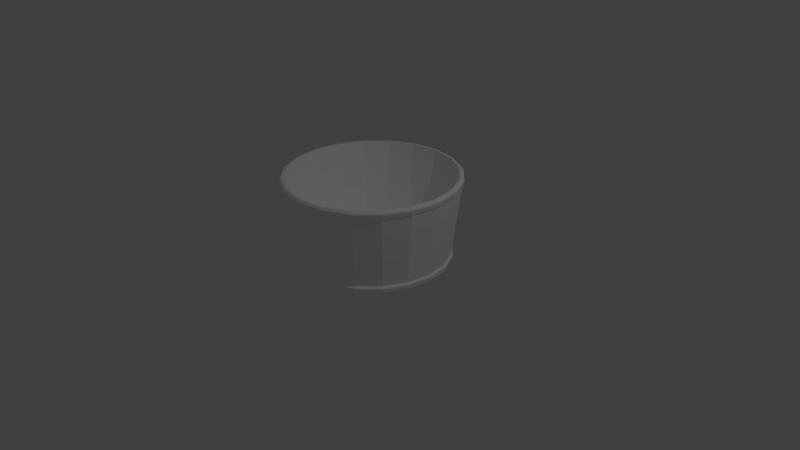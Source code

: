 # Source: Cup05.blend  (saved by Blender 2.69.0; exported with 4.5.12 LTS)
import bpy
from mathutils import Matrix  # noqa: F401  (used for matrix-valued properties, if any)

bpy.ops.wm.read_factory_settings(use_empty=True)
scene = bpy.context.scene
scene.name = 'Scene'

# ---- collections
col_collection_1 = bpy.data.collections.new('Collection 1'); scene.collection.children.link(col_collection_1)

# ---- materials (node trees are filled in below, after node groups)
mat_lastcup = bpy.data.materials.new('LAstCup')
mat_lastcup.alpha_threshold = 0.0
mat_lastcup.use_transparent_shadow = False
mat_lastcup.diffuse_color = (1.0, 1.0, 1.0, 1.0)
mat_lastcup.roughness = 0.5
mat_lastcup.specular_intensity = 0.2765
mat_lastcup.line_color = (0.0, 0.0, 0.0, 1.0)

# ---- material node trees

# ---- world
world_world = bpy.data.worlds.new('World'); scene.world = world_world
world_world.color = (0.05088, 0.05088, 0.05088)
world_world.use_sun_shadow = False
world_world.sun_shadow_jitter_overblur = 0.0
world_world.cycles.sampling_method = 'MANUAL'
world_world.cycles.sample_map_resolution = 256

# ---- cameras
cam_camera = bpy.data.cameras.new('Camera')
cam_camera.clip_end = 100.0
cam_camera.lens = 35.0
cam_camera.sensor_width = 32.0
cam_camera.sensor_height = 18.0
cam_camera.ortho_scale = 7.314
cam_camera.dof.focus_distance = 0.0
cam_camera.dof.aperture_fstop = 128.0

# ---- lights
light_lamp = bpy.data.lights.new('Lamp', 'POINT')
light_lamp.transmission_factor = 0.0
light_lamp.cutoff_distance = 30.0
light_lamp.energy = 100.0
light_lamp.shadow_buffer_clip_start = 1.001
light_lamp.shadow_soft_size = 0.1
light_lamp.shadow_maximum_resolution = 0.006
light_lamp.use_absolute_resolution = True
light_lamp.cycles.use_multiple_importance_sampling = False

# ---- meshes
me_circle = bpy.data.meshes.new('Circle')
me_circle.from_pydata([(0.0, 1.0, 0.0), (-0.309, 0.9511, 0.0), (-0.5878, 0.809, 0.0), (-0.809, 0.5878, 0.0), (-0.9511, 0.309, 0.0), (-1.0, -4.371e-08, 0.0), (-0.9511, -0.309, 0.0), (-0.809, -0.5878, 0.0), (-0.5878, -0.809, 0.0), (-0.309, -0.9511, 0.0), (3.258e-07, -1.0, 0.0), (0.309, -0.9511, 0.0), (0.5878, -0.809, 0.0), (0.809, -0.5878, 0.0), (0.9511, -0.309, 0.0), (1.0, 9.656e-07, 0.0), (0.9511, 0.309, 0.0), (0.809, 0.5878, 0.0), (0.5878, 0.809, 0.0), (0.309, 0.9511, 0.0), (0.0, 1.0, 0.02196), (-0.309, 0.9511, 0.02196), (-0.5878, 0.809, 0.02196), (-0.809, 0.5878, 0.02196), (-0.9511, 0.309, 0.02196), (-1.0, -4.371e-08, 0.02196), (-0.9511, -0.309, 0.02196), (-0.809, -0.5878, 0.02196), (-0.5878, -0.809, 0.02196), (-0.309, -0.9511, 0.02196), (3.258e-07, -1.0, 0.02196), (0.309, -0.9511, 0.02196), (0.5878, -0.809, 0.02196), (0.809, -0.5878, 0.02196), (0.9511, -0.309, 0.02196), (1.0, 9.656e-07, 0.02196), (0.9511, 0.309, 0.02196), (0.809, 0.5878, 0.02196), (0.5878, 0.809, 0.02196), (0.309, 0.9511, 0.02196), (1.053e-09, 1.018, 0.02196), (-0.3146, 0.9683, 0.02196), (-0.5984, 0.8237, 0.02196), (-0.8237, 0.5984, 0.02196), (-0.9683, 0.3146, 0.02196), (-1.018, -4.98e-08, 0.02196), (-0.9683, -0.3146, 0.02196), (-0.8237, -0.5984, 0.02196), (-0.5984, -0.8237, 0.02196), (-0.3146, -0.9683, 0.02196), (3.328e-07, -1.018, 0.02196), (0.3146, -0.9683, 0.02196), (0.5984, -0.8237, 0.02196), (0.8237, -0.5984, 0.02196), (0.9683, -0.3146, 0.02196), (1.018, 9.778e-07, 0.02196), (0.9683, 0.3146, 0.02196), (0.8237, 0.5984, 0.02196), (0.5984, 0.8237, 0.02196), (0.3146, 0.9683, 0.02196), (1.284e-09, 1.023, 0.05709), (-0.3162, 0.973, 0.05709), (-0.6014, 0.8277, 0.05709), (-0.8277, 0.6014, 0.05709), (-0.973, 0.3162, 0.05709), (-1.023, -5.145e-08, 0.05709), (-0.973, -0.3162, 0.05709), (-0.8277, -0.6014, 0.05709), (-0.6014, -0.8277, 0.05709), (-0.3162, -0.973, 0.05709), (3.347e-07, -1.023, 0.05709), (0.3162, -0.973, 0.05709), (0.6014, -0.8277, 0.05709), (0.8277, -0.6014, 0.05709), (0.973, -0.3162, 0.05709), (1.023, 9.812e-07, 0.05709), (0.973, 0.3162, 0.05709), (0.8277, 0.6014, 0.05709), (0.6014, 0.8277, 0.05709), (0.3162, 0.973, 0.05709), (1.284e-09, 1.023, 0.07743), (-0.3162, 0.973, 0.07743), (-0.6014, 0.8277, 0.07743), (-0.8277, 0.6014, 0.07743), (-0.973, 0.3162, 0.07743), (-1.023, -5.145e-08, 0.07743), (-0.973, -0.3162, 0.07743), (-0.8277, -0.6014, 0.07743), (-0.6014, -0.8277, 0.07743), (-0.3162, -0.973, 0.07743), (3.347e-07, -1.023, 0.07743), (0.3162, -0.973, 0.07743), (0.6014, -0.8277, 0.07743), (0.8277, -0.6014, 0.07743), (0.973, -0.3162, 0.07743), (1.023, 9.812e-07, 0.07743), (0.973, 0.3162, 0.07743), (0.8277, 0.6014, 0.07743), (0.6014, 0.8277, 0.07743), (0.3162, 0.973, 0.07743), (1.284e-09, 1.023, 0.07743), (-0.3162, 0.973, 0.07743), (-0.6014, 0.8277, 0.07743), (-0.8277, 0.6014, 0.07743), (-0.973, 0.3162, 0.07743), (-1.023, -5.145e-08, 0.07743), (-0.973, -0.3162, 0.07743), (-0.8277, -0.6014, 0.07743), (-0.6014, -0.8277, 0.07743), (-0.3162, -0.973, 0.07743), (3.347e-07, -1.023, 0.07743), (0.3162, -0.973, 0.07743), (0.6014, -0.8277, 0.07743), (0.8277, -0.6014, 0.07743), (0.973, -0.3162, 0.07743), (1.023, 9.812e-07, 0.07743), (0.973, 0.3162, 0.07743), (0.8277, 0.6014, 0.07743), (0.6014, 0.8277, 0.07743), (0.3162, 0.973, 0.07743), (5.884e-11, 1.001, 0.09522), (-0.3077, 0.9522, 0.09522), (-0.5853, 0.8107, 0.09522), (-0.8057, 0.5904, 0.09522), (-0.9471, 0.3128, 0.09522), (-0.9958, 0.005083, 0.09522), (-0.9471, -0.3026, 0.09522), (-0.8057, -0.5803, 0.09522), (-0.5853, -0.8006, 0.09522), (-0.3077, -0.942, 0.09522), (3.245e-07, -0.9908, 0.09522), (0.3077, -0.942, 0.09522), (0.5853, -0.8006, 0.09522), (0.8057, -0.5803, 0.09522), (0.9471, -0.3026, 0.09522), (0.9958, 0.005084, 0.09522), (0.9471, 0.3128, 0.09522), (0.8057, 0.5904, 0.09522), (0.5853, 0.8107, 0.09522), (0.3077, 0.9522, 0.09522), (7.278e-09, 1.128, 1.025), (-0.3469, 1.073, 1.025), (-0.6599, 0.9133, 1.025), (-0.9083, 0.665, 1.025), (-1.068, 0.352, 1.025), (-1.123, 0.005083, 1.025), (-1.068, -0.3418, 1.025), (-0.9083, -0.6548, 1.025), (-0.6599, -0.9032, 1.025), (-0.3469, -1.063, 1.025), (3.731e-07, -1.118, 1.025), (0.3469, -1.063, 1.025), (0.6599, -0.9032, 1.025), (0.9083, -0.6548, 1.025), (1.068, -0.3418, 1.025), (1.123, 0.005084, 1.025), (1.068, 0.352, 1.025), (0.9083, 0.665, 1.025), (0.6599, 0.9133, 1.025), (0.3469, 1.073, 1.025), (7.637e-09, 1.14, 1.041), (-0.3506, 1.084, 1.041), (-0.6668, 0.9229, 1.041), (-0.9178, 0.6719, 1.041), (-1.079, 0.3557, 1.041), (-1.134, 0.005083, 1.041), (-1.079, -0.3455, 1.041), (-0.9178, -0.6618, 1.041), (-0.6668, -0.9127, 1.041), (-0.3506, -1.074, 1.041), (3.773e-07, -1.129, 1.041), (0.3506, -1.074, 1.041), (0.6668, -0.9127, 1.041), (0.9178, -0.6618, 1.041), (1.079, -0.3455, 1.041), (1.134, 0.005084, 1.041), (1.079, 0.3557, 1.041), (0.9178, 0.6719, 1.041), (0.6668, 0.9229, 1.041), (0.3506, 1.084, 1.041), (8.068e-09, 1.149, 1.089), (-0.3542, 1.093, 1.089), (-0.6737, 0.9298, 1.089), (-0.9273, 0.6762, 1.089), (-1.09, 0.3567, 1.089), (-1.146, 0.002541, 1.089), (-1.09, -0.3516, 1.089), (-0.9273, -0.6712, 1.089), (-0.6737, -0.9247, 1.089), (-0.3542, -1.088, 1.089), (3.815e-07, -1.144, 1.089), (0.3542, -1.088, 1.089), (0.6737, -0.9247, 1.089), (0.9273, -0.6712, 1.089), (1.09, -0.3516, 1.089), (1.146, 0.002543, 1.089), (1.09, 0.3567, 1.089), (0.9273, 0.6762, 1.089), (0.6737, 0.9298, 1.089), (0.3542, 1.093, 1.089), (8.068e-09, 1.151, 1.109), (-0.3542, 1.095, 1.109), (-0.6737, 0.9323, 1.109), (-0.9273, 0.6788, 1.109), (-1.09, 0.3593, 1.109), (-1.146, 0.005083, 1.109), (-1.09, -0.3491, 1.109), (-0.9273, -0.6686, 1.109), (-0.6737, -0.9222, 1.109), (-0.3542, -1.085, 1.109), (3.815e-07, -1.141, 1.109), (0.3542, -1.085, 1.109), (0.6737, -0.9222, 1.109), (0.9273, -0.6686, 1.109), (1.09, -0.3491, 1.109), (1.146, 0.005084, 1.109), (1.09, 0.3593, 1.109), (0.9273, 0.6788, 1.109), (0.6737, 0.9323, 1.109), (0.3542, 1.095, 1.109), (6.96e-09, 1.128, 1.132), (-0.3469, 1.073, 1.132), (-0.6599, 0.9134, 1.132), (-0.9083, 0.665, 1.132), (-1.068, 0.352, 1.132), (-1.123, 0.005083, 1.132), (-1.068, -0.3419, 1.132), (-0.9083, -0.6549, 1.132), (-0.6599, -0.9032, 1.132), (-0.3469, -1.063, 1.132), (3.728e-07, -1.118, 1.132), (0.3469, -1.063, 1.132), (0.6599, -0.9032, 1.132), (0.9083, -0.6549, 1.132), (1.068, -0.3419, 1.132), (1.123, 0.005084, 1.132), (1.068, 0.352, 1.132), (0.9083, 0.665, 1.132), (0.6599, 0.9134, 1.132), (0.3469, 1.073, 1.132), (5.523e-09, 1.095, 1.132), (-0.3367, 1.041, 1.132), (-0.6405, 0.8866, 1.132), (-0.8815, 0.6455, 1.132), (-1.036, 0.3418, 1.132), (-1.09, 0.005083, 1.132), (-1.036, -0.3316, 1.132), (-0.8815, -0.6354, 1.132), (-0.6405, -0.8764, 1.132), (-0.3367, -1.031, 1.132), (3.606e-07, -1.085, 1.132), (0.3367, -1.031, 1.132), (0.6405, -0.8764, 1.132), (0.8815, -0.6354, 1.132), (1.036, -0.3316, 1.132), (1.09, 0.005084, 1.132), (1.036, 0.3418, 1.132), (0.8815, 0.6455, 1.132), (0.6405, 0.8866, 1.132), (0.3367, 1.041, 1.132), (4.326e-10, 0.9604, 0.1003), (-0.2952, 0.9136, 0.1003), (-0.5615, 0.7779, 0.1003), (-0.7728, 0.5666, 0.1003), (-0.9085, 0.3003, 0.1003), (-0.9553, 0.005083, 0.1003), (-0.9085, -0.2901, 0.1003), (-0.7728, -0.5564, 0.1003), (-0.5615, -0.7677, 0.1003), (-0.2952, -0.9034, 0.1003), (3.117e-07, -0.9502, 0.1003), (0.2952, -0.9034, 0.1003), (0.5615, -0.7677, 0.1003), (0.7728, -0.5564, 0.1003), (0.9085, -0.2901, 0.1003), (0.9553, 0.005084, 0.1003), (0.9085, 0.3003, 0.1003), (0.7728, 0.5666, 0.1003), (0.5615, 0.7779, 0.1003), (0.2952, 0.9136, 0.1003), (-6.706e-08, 0.005083, 0.1003), (-5.96e-08, 0.005083, 0.1003), (-5.96e-08, 0.005083, 0.1003), (-5.96e-08, 0.005083, 0.1003), (-5.96e-08, 0.005083, 0.1003), (-5.96e-08, 0.005083, 0.1003), (-5.96e-08, 0.005083, 0.1003), (-5.96e-08, 0.005083, 0.1003), (-5.96e-08, 0.005083, 0.1003), (-5.96e-08, 0.005083, 0.1003), (-6.706e-08, 0.005083, 0.1003), (-5.96e-08, 0.005083, 0.1003), (-5.96e-08, 0.005083, 0.1003), (-5.96e-08, 0.005083, 0.1003), (-5.96e-08, 0.005083, 0.1003), (-5.96e-08, 0.005083, 0.1003), (-5.96e-08, 0.005083, 0.1003), (-5.96e-08, 0.005083, 0.1003), (-5.96e-08, 0.005083, 0.1003), (-5.96e-08, 0.005083, 0.1003), (-5.811e-08, 2.98e-07, 0.0), (-5.96e-08, 2.98e-07, 0.0), (-5.96e-08, 2.98e-07, 0.0), (-5.96e-08, 2.98e-07, 0.0), (-5.96e-08, 2.98e-07, 0.0), (-5.96e-08, 2.921e-07, 0.0), (-5.96e-08, 2.98e-07, 0.0), (-5.96e-08, 2.98e-07, 0.0), (-5.96e-08, 2.98e-07, 0.0), (-5.96e-08, 2.98e-07, 0.0), (-5.811e-08, 2.384e-07, 0.0), (-5.96e-08, 2.98e-07, 0.0), (-5.96e-08, 2.98e-07, 0.0), (-5.96e-08, 2.98e-07, 0.0), (-5.96e-08, 2.98e-07, 0.0), (0.0, 2.921e-07, 0.0), (-5.96e-08, 2.98e-07, 0.0), (-5.96e-08, 2.98e-07, 0.0), (-5.96e-08, 2.98e-07, 0.0), (-5.96e-08, 2.98e-07, 0.0)], [], [(9, 10, 30, 29), (18, 19, 39, 38), (7, 8, 28, 27), (16, 17, 37, 36), (5, 6, 26, 25), (3, 4, 24, 23), (14, 15, 35, 34), (1, 2, 22, 21), (12, 13, 33, 32), (10, 11, 31, 30), (19, 0, 20, 39), (8, 9, 29, 28), (17, 18, 38, 37), (6, 7, 27, 26), (4, 5, 25, 24), (15, 16, 36, 35), (2, 3, 23, 22), (13, 14, 34, 33), (0, 1, 21, 20), (11, 12, 32, 31), (20, 21, 41, 40), (31, 32, 52, 51), (29, 30, 50, 49), (38, 39, 59, 58), (27, 28, 48, 47), (36, 37, 57, 56), (25, 26, 46, 45), (23, 24, 44, 43), (34, 35, 55, 54), (21, 22, 42, 41), (32, 33, 53, 52), (30, 31, 51, 50), (39, 20, 40, 59), (28, 29, 49, 48), (37, 38, 58, 57), (26, 27, 47, 46), (24, 25, 45, 44), (35, 36, 56, 55), (22, 23, 43, 42), (33, 34, 54, 53), (44, 45, 65, 64), (55, 56, 76, 75), (42, 43, 63, 62), (53, 54, 74, 73), (40, 41, 61, 60), (51, 52, 72, 71), (49, 50, 70, 69), (58, 59, 79, 78), (47, 48, 68, 67), (56, 57, 77, 76), (45, 46, 66, 65), (43, 44, 64, 63), (54, 55, 75, 74), (41, 42, 62, 61), (52, 53, 73, 72), (50, 51, 71, 70), (59, 40, 60, 79), (48, 49, 69, 68), (57, 58, 78, 77), (46, 47, 67, 66), (79, 60, 80, 99), (68, 69, 89, 88), (77, 78, 98, 97), (66, 67, 87, 86), (64, 65, 85, 84), (75, 76, 96, 95), (62, 63, 83, 82), (73, 74, 94, 93), (60, 61, 81, 80), (71, 72, 92, 91), (69, 70, 90, 89), (78, 79, 99, 98), (67, 68, 88, 87), (76, 77, 97, 96), (65, 66, 86, 85), (63, 64, 84, 83), (74, 75, 95, 94), (61, 62, 82, 81), (72, 73, 93, 92), (70, 71, 91, 90), (81, 82, 102, 101), (92, 93, 113, 112), (90, 91, 111, 110), (99, 80, 100, 119), (88, 89, 109, 108), (97, 98, 118, 117), (86, 87, 107, 106), (84, 85, 105, 104), (95, 96, 116, 115), (82, 83, 103, 102), (93, 94, 114, 113), (80, 81, 101, 100), (91, 92, 112, 111), (89, 90, 110, 109), (98, 99, 119, 118), (87, 88, 108, 107), (96, 97, 117, 116), (85, 86, 106, 105), (83, 84, 104, 103), (94, 95, 115, 114), (116, 117, 137, 136), (105, 106, 126, 125), (103, 104, 124, 123), (114, 115, 135, 134), (101, 102, 122, 121), (112, 113, 133, 132), (110, 111, 131, 130), (119, 100, 120, 139), (108, 109, 129, 128), (117, 118, 138, 137), (106, 107, 127, 126), (104, 105, 125, 124), (115, 116, 136, 135), (102, 103, 123, 122), (113, 114, 134, 133), (100, 101, 121, 120), (111, 112, 132, 131), (109, 110, 130, 129), (118, 119, 139, 138), (107, 108, 128, 127), (129, 130, 150, 149), (138, 139, 159, 158), (127, 128, 148, 147), (136, 137, 157, 156), (125, 126, 146, 145), (123, 124, 144, 143), (134, 135, 155, 154), (121, 122, 142, 141), (132, 133, 153, 152), (130, 131, 151, 150), (139, 120, 140, 159), (128, 129, 149, 148), (137, 138, 158, 157), (126, 127, 147, 146), (124, 125, 145, 144), (135, 136, 156, 155), (122, 123, 143, 142), (133, 134, 154, 153), (120, 121, 141, 140), (131, 132, 152, 151), (142, 143, 163, 162), (153, 154, 174, 173), (140, 141, 161, 160), (151, 152, 172, 171), (149, 150, 170, 169), (158, 159, 179, 178), (147, 148, 168, 167), (156, 157, 177, 176), (145, 146, 166, 165), (143, 144, 164, 163), (154, 155, 175, 174), (141, 142, 162, 161), (152, 153, 173, 172), (150, 151, 171, 170), (159, 140, 160, 179), (148, 149, 169, 168), (157, 158, 178, 177), (146, 147, 167, 166), (144, 145, 165, 164), (155, 156, 176, 175), (177, 178, 198, 197), (166, 167, 187, 186), (164, 165, 185, 184), (175, 176, 196, 195), (162, 163, 183, 182), (173, 174, 194, 193), (160, 161, 181, 180), (171, 172, 192, 191), (169, 170, 190, 189), (178, 179, 199, 198), (167, 168, 188, 187), (176, 177, 197, 196), (165, 166, 186, 185), (163, 164, 184, 183), (174, 175, 195, 194), (161, 162, 182, 181), (172, 173, 193, 192), (170, 171, 191, 190), (179, 160, 180, 199), (168, 169, 189, 188), (190, 191, 211, 210), (199, 180, 200, 219), (188, 189, 209, 208), (197, 198, 218, 217), (186, 187, 207, 206), (184, 185, 205, 204), (195, 196, 216, 215), (182, 183, 203, 202), (193, 194, 214, 213), (180, 181, 201, 200), (191, 192, 212, 211), (189, 190, 210, 209), (198, 199, 219, 218), (187, 188, 208, 207), (196, 197, 217, 216), (185, 186, 206, 205), (183, 184, 204, 203), (194, 195, 215, 214), (181, 182, 202, 201), (192, 193, 213, 212), (203, 204, 224, 223), (214, 215, 235, 234), (201, 202, 222, 221), (212, 213, 233, 232), (210, 211, 231, 230), (219, 200, 220, 239), (208, 209, 229, 228), (217, 218, 238, 237), (206, 207, 227, 226), (204, 205, 225, 224), (215, 216, 236, 235), (202, 203, 223, 222), (213, 214, 234, 233), (200, 201, 221, 220), (211, 212, 232, 231), (209, 210, 230, 229), (218, 219, 239, 238), (207, 208, 228, 227), (216, 217, 237, 236), (205, 206, 226, 225), (238, 239, 259, 258), (227, 228, 248, 247), (236, 237, 257, 256), (225, 226, 246, 245), (223, 224, 244, 243), (234, 235, 255, 254), (221, 222, 242, 241), (232, 233, 253, 252), (230, 231, 251, 250), (239, 220, 240, 259), (228, 229, 249, 248), (237, 238, 258, 257), (226, 227, 247, 246), (224, 225, 245, 244), (235, 236, 256, 255), (222, 223, 243, 242), (233, 234, 254, 253), (220, 221, 241, 240), (231, 232, 252, 251), (229, 230, 250, 249), (240, 241, 261, 260), (251, 252, 272, 271), (249, 250, 270, 269), (258, 259, 279, 278), (247, 248, 268, 267), (256, 257, 277, 276), (245, 246, 266, 265), (243, 244, 264, 263), (254, 255, 275, 274), (241, 242, 262, 261), (252, 253, 273, 272), (250, 251, 271, 270), (259, 240, 260, 279), (248, 249, 269, 268), (257, 258, 278, 277), (246, 247, 267, 266), (244, 245, 265, 264), (255, 256, 276, 275), (242, 243, 263, 262), (253, 254, 274, 273), (264, 265, 285, 284), (275, 276, 296, 295), (262, 263, 283, 282), (273, 274, 294, 293), (260, 261, 281, 280), (271, 272, 292, 291), (269, 270, 290, 289), (278, 279, 299, 298), (267, 268, 288, 287), (276, 277, 297, 296), (265, 266, 286, 285), (263, 264, 284, 283), (274, 275, 295, 294), (261, 262, 282, 281), (272, 273, 293, 292), (270, 271, 291, 290), (279, 260, 280, 299), (268, 269, 289, 288), (277, 278, 298, 297), (266, 267, 287, 286), (10, 9, 309, 310), (19, 18, 318, 319), (8, 7, 307, 308), (17, 16, 316, 317), (6, 5, 305, 306), (4, 3, 303, 304), (15, 14, 314, 315), (2, 1, 301, 302), (13, 12, 312, 313), (11, 10, 310, 311), (0, 19, 319, 300), (9, 8, 308, 309), (18, 17, 317, 318), (7, 6, 306, 307), (5, 4, 304, 305), (16, 15, 315, 316), (3, 2, 302, 303), (14, 13, 313, 314), (1, 0, 300, 301), (12, 11, 311, 312)])
_uv = me_circle.uv_layers.new(name='UVMap')
_uv.uv.foreach_set('vector', [0.0, 0.0, 0.0, 0.0, 0.0, 0.0, 0.0, 0.0, 0.0, 0.0, 0.0, 0.0, 0.0, 0.0, 0.0, 0.0, 0.0, 0.0, 0.0, 0.0, 0.0, 0.0, 0.0, 0.0, 0.0, 0.0, 0.0, 0.0, 0.0, 0.0, 0.0, 0.0, 0.0, 0.0, 0.0, 0.0, 0.0, 0.0, 0.0, 0.0, 0.0, 0.0, 0.0, 0.0, 0.0, 0.0, 0.0, 0.0, 0.0, 0.0, 0.0, 0.0, 0.0, 0.0, 0.0, 0.0, 0.0, 0.0, 0.0, 0.0, 0.0, 0.0, 0.0, 0.0, 0.0, 0.0, 0.0, 0.0, 0.0, 0.0, 0.0, 0.0, 0.0, 0.0, 0.0, 0.0, 0.0, 0.0, 0.0, 0.0, 0.0, 0.0, 0.0, 0.0, 0.0, 0.0, 0.0, 0.0, 0.0, 0.0, 0.0, 0.0, 0.0, 0.0, 0.0, 0.0, 0.0, 0.0, 0.0, 0.0, 0.0, 0.0, 0.0, 0.0, 0.0, 0.0, 0.0, 0.0, 0.0, 0.0, 0.0, 0.0, 0.0, 0.0, 0.0, 0.0, 0.0, 0.0, 0.0, 0.0, 0.0, 0.0, 0.0, 0.0, 0.0, 0.0, 0.0, 0.0, 0.0, 0.0, 0.0, 0.0, 0.0, 0.0, 0.0, 0.0, 0.0, 0.0, 0.0, 0.0, 0.0, 0.0, 0.0, 0.0, 0.0, 0.0, 0.0, 0.0, 0.0, 0.0, 0.0, 0.0, 0.0, 0.0, 0.0, 0.0, 0.0, 0.0, 0.0, 0.0, 0.0, 0.0, 0.0, 0.0, 0.0, 0.0, 0.0, 0.0, 0.0, 0.0, 0.0, 0.0, 0.0, 0.0, 0.0, 0.0, 0.0, 0.0, 0.0, 0.0, 0.0, 0.0, 0.0, 0.0, 0.0, 0.0, 0.0, 0.0, 0.0, 0.0, 0.0, 0.0, 0.0, 0.0, 0.0, 0.0, 0.0, 0.0, 0.0, 0.0, 0.0, 0.0, 0.0, 0.0, 0.0, 0.0, 0.0, 0.0, 0.0, 0.0, 0.0, 0.0, 0.0, 0.0, 0.0, 0.0, 0.0, 0.0, 0.0, 0.0, 0.0, 0.0, 0.0, 0.0, 0.0, 0.0, 0.0, 0.0, 0.0, 0.0, 0.0, 0.0, 0.0, 0.0, 0.0, 0.0, 0.0, 0.0, 0.0, 0.0, 0.0, 0.0, 0.0, 0.0, 0.0, 0.0, 0.0, 0.0, 0.0, 0.0, 0.0, 0.0, 0.0, 0.0, 0.0, 0.0, 0.0, 0.0, 0.0, 0.0, 0.0, 0.0, 0.0, 0.0, 0.0, 0.0, 0.0, 0.0, 0.0, 0.0, 0.0, 0.0, 0.0, 0.0, 0.0, 0.0, 0.0, 0.0, 0.0, 0.0, 0.0, 0.0, 0.0, 0.0, 0.0, 0.0, 0.0, 0.0, 0.0, 0.0, 0.0, 0.0, 0.0, 0.0, 0.0, 0.0, 0.0, 0.0, 0.0, 0.0, 0.0, 0.0, 0.0, 0.0, 0.0, 0.0, 0.0, 0.0, 0.0, 0.0, 0.0, 0.0, 0.0, 0.0, 0.0, 0.0, 0.0, 0.0, 0.0, 0.0, 0.0, 0.0, 0.0, 0.0, 0.0, 0.0, 0.0, 0.0, 0.0, 0.0, 0.0, 0.0, 0.0, 0.0, 0.0, 0.0, 0.0, 0.0, 0.0, 0.0, 0.0, 0.0, 0.0, 0.0, 0.0, 0.0, 0.0, 0.0, 0.0, 0.0, 0.0, 0.0, 0.0, 0.0, 0.0, 0.0, 0.0, 0.0, 0.0, 0.0, 0.0, 0.0, 0.0, 0.0, 0.0, 0.0, 0.0, 0.0, 0.0, 0.0, 0.0, 0.0, 0.0, 0.0, 0.0, 0.0, 0.0, 0.0, 0.0, 0.0, 0.0, 0.0, 0.0, 0.0, 0.0, 0.0, 0.0, 0.0, 0.0, 0.0, 0.0, 0.0, 0.0, 0.0, 0.0, 0.0, 0.0, 0.0, 0.0, 0.0, 0.0, 0.0, 0.0, 0.0, 0.0, 0.0, 0.0, 0.0, 0.0, 0.0, 0.0, 0.0, 0.0, 0.0, 0.0, 0.0, 0.0, 0.0, 0.0, 0.0, 0.0, 0.0, 0.0, 0.0, 0.0, 0.0, 0.0, 0.0, 0.0, 0.0, 0.0, 0.0, 0.0, 0.0, 0.0, 0.0, 0.0, 0.0, 0.0, 0.0, 0.0, 0.0, 0.0, 0.0, 0.0, 0.0, 0.0, 0.0, 0.0, 0.0, 0.0, 0.0, 0.0, 0.0, 0.0, 0.0, 0.0, 0.0, 0.0, 0.0, 0.0, 0.0, 0.0, 0.0, 0.0, 0.0, 0.0, 0.0, 0.0, 0.0, 0.0, 0.0, 0.0, 0.0, 0.0, 0.0, 0.0, 0.0, 0.0, 0.0, 0.0, 0.0, 0.0, 0.0, 0.0, 0.0, 0.0, 0.0, 0.0, 0.0, 0.0, 0.0, 0.0, 0.0, 0.0, 0.0, 0.0, 0.0, 0.0, 0.0, 0.0, 0.0, 0.0, 0.0, 0.0, 0.0, 0.0, 0.0, 0.0, 0.0, 0.0, 0.0, 0.0, 0.0, 0.0, 0.0, 0.0, 0.0, 0.0, 0.0, 0.0, 0.0, 0.0, 0.0, 0.0, 0.0, 0.0, 0.0, 0.0, 0.0, 0.0, 0.0, 0.0, 0.0, 0.0, 0.0, 0.0, 0.0, 0.0, 0.0, 0.0, 0.0, 0.0, 0.0, 0.0, 0.0, 0.0, 0.0, 0.0, 0.0, 0.0, 0.0, 0.0, 0.0, 0.0, 0.0, 0.0, 0.0, 0.0, 0.0, 0.0, 0.0, 0.0, 0.0, 0.0, 0.0, 0.0, 0.0, 0.0, 0.0, 0.0, 0.0, 0.0, 0.0, 0.0, 0.0, 0.0, 0.0, 0.0, 0.0, 0.0, 0.0, 0.0, 0.0, 0.0, 0.0, 0.0, 0.0, 0.0, 0.0, 0.0, 0.0, 0.0, 0.0, 0.0, 0.0, 0.0, 0.0, 0.0, 0.0, 0.0, 0.0, 0.0, 0.0, 0.0, 0.0, 0.0, 0.0, 0.0, 0.0, 0.0, 0.0, 0.0, 0.0, 0.0, 0.0, 0.0, 0.0, 0.0, 0.0, 0.0, 0.0, 0.0, 0.0, 0.0, 0.0, 0.0, 0.0, 0.0, 0.0, 0.0, 0.0, 0.0, 0.0, 0.0, 0.0, 0.0, 0.0, 0.0, 0.0, 0.0, 0.0, 0.0, 0.0, 0.0, 0.0, 0.0, 0.0, 0.0, 0.0, 0.0, 0.0, 0.0, 0.0, 0.0, 0.0, 0.0, 0.0, 0.0, 0.0, 0.0, 0.0, 0.0, 0.0, 0.0, 0.0, 0.0, 0.0, 0.0, 0.0, 0.0, 0.0, 0.0, 0.0, 0.0, 0.0, 0.0, 0.0, 0.0, 0.0, 0.0, 0.0, 0.0, 0.0, 0.0, 0.0, 0.0, 0.0, 0.0, 0.0, 0.0, 0.0, 0.0, 0.0, 0.0, 0.0, 0.0, 0.0, 0.0, 0.0, 0.0, 0.0, 0.0, 0.0, 0.0, 0.0, 0.0, 0.0, 0.0, 0.0, 0.0, 0.0, 0.0, 0.0, 0.0, 0.0, 0.0, 0.0, 0.0, 0.0, 0.0, 0.0, 0.0, 0.0, 0.0, 0.0, 0.0, 0.0, 0.0, 0.0, 0.0, 0.0, 0.0, 0.0, 0.0, 0.0, 0.0, 0.0, 0.0, 0.0, 0.0, 0.0, 0.0, 0.0, 0.0, 0.0, 0.0, 0.0, 0.0, 0.0, 0.0, 0.0, 0.0, 0.0, 0.0, 0.0, 0.0, 0.0, 0.0, 0.0, 0.0, 0.0, 0.0, 0.0, 0.0, 0.0, 0.0, 0.0, 0.0, 0.0, 0.0, 0.0, 0.0, 0.0, 0.0, 0.0, 0.0, 0.0, 0.0, 0.0, 0.0, 0.0, 0.0, 0.0, 0.0, 0.0, 0.0, 0.0, 0.0, 0.0, 0.0, 0.0, 0.0, 0.0, 0.0, 0.0, 0.0, 0.0, 0.0, 0.0, 0.0, 0.0, 0.0, 0.0, 0.0, 0.0, 0.0, 0.0, 0.0, 0.0, 0.0, 0.0, 0.0, 0.0, 0.0, 0.0, 0.0, 0.0, 0.0, 0.0, 0.0, 0.0, 0.0, 0.0, 0.0, 0.0, 0.0, 0.0, 0.0, 0.0, 0.0, 0.0, 0.0, 0.0, 0.0, 0.0, 0.0, 0.0, 0.0, 0.0, 0.0, 0.0, 0.0, 0.0, 0.0, 0.0, 0.0, 0.0, 0.0, 0.0, 0.0, 0.0, 0.0, 0.0, 0.0, 0.0, 0.0, 0.0, 0.0, 0.0, 0.0, 0.0, 0.0, 0.0, 0.0, 0.0, 0.0, 0.0, 0.0, 0.0, 0.0, 0.0, 0.0, 0.0, 0.0, 0.0, 0.0, 0.0, 0.0, 0.0, 0.0, 0.0, 0.0, 0.0, 0.0, 0.0, 0.0, 0.0, 0.0, 0.0, 0.0, 0.0, 0.0, 0.0, 0.0, 0.0, 0.0, 0.0, 0.0, 0.0, 0.0, 0.0, 0.0, 0.0, 0.0, 0.0, 0.0, 0.0, 0.0, 0.0, 0.0, 0.0, 0.0, 0.0, 0.0, 0.0, 0.0, 0.0, 0.0, 0.0, 0.0, 0.0, 0.0, 0.0, 0.0, 0.0, 0.0, 0.0, 0.0, 0.0, 0.0, 0.0, 0.0, 0.0, 0.0, 0.0, 0.0, 0.0, 0.0, 0.0, 0.0, 0.0, 0.0, 0.0, 0.0, 0.0, 0.0, 0.0, 0.0, 0.0, 0.0, 0.0, 0.0, 0.0, 0.0, 0.0, 0.0, 0.0, 0.0, 0.0, 0.1443, 0.2995, 0.05658, 0.3163, 0.0001125, 0.05313, 0.09901, 0.03409, 0.7673, 0.3466, 0.8557, 0.3335, 0.901, 0.5988, 0.8014, 0.6137, 0.3215, 0.2769, 0.2327, 0.2863, 0.1986, 0.01925, 0.2988, 0.008623, 0.5893, 0.3617, 0.6785, 0.3561, 0.7012, 0.6243, 0.6007, 0.6307, 0.5, 0.2693, 0.4107, 0.2712, 0.3993, 0.002241, 0.5, 0.0001125, 0.6785, 0.2769, 0.5893, 0.2712, 0.6007, 0.002241, 0.7012, 0.008623, 0.4107, 0.3617, 0.5, 0.3636, 0.5, 0.6328, 0.3993, 0.6307, 0.8557, 0.2995, 0.7673, 0.2863, 0.8014, 0.01925, 0.901, 0.03409, 0.2327, 0.3466, 0.3215, 0.3561, 0.2988, 0.6243, 0.1986, 0.6137, 0.05658, 0.3166, 0.1443, 0.3335, 0.09901, 0.5988, 0.0001125, 0.5798, 0.8557, 0.3335, 0.9434, 0.3166, 0.9999, 0.5798, 0.901, 0.5988, 0.2327, 0.2863, 0.1443, 0.2995, 0.09901, 0.03409, 0.1986, 0.01925, 0.6785, 0.3561, 0.7673, 0.3466, 0.8014, 0.6137, 0.7012, 0.6243, 0.4107, 0.2712, 0.3215, 0.2769, 0.2988, 0.008623, 0.3993, 0.002241, 0.5893, 0.2712, 0.5, 0.2693, 0.5, 0.0001125, 0.6007, 0.002241, 0.5, 0.3636, 0.5893, 0.3617, 0.6007, 0.6307, 0.5, 0.6328, 0.7673, 0.2863, 0.6785, 0.2769, 0.7012, 0.008623, 0.8014, 0.01925, 0.3215, 0.3561, 0.4107, 0.3617, 0.3993, 0.6307, 0.2988, 0.6243, 0.9434, 0.3163, 0.8557, 0.2995, 0.901, 0.03409, 0.9999, 0.05313, 0.1443, 0.3335, 0.2327, 0.3466, 0.1986, 0.6137, 0.09901, 0.5988, 0.0, 0.0, 0.0, 0.0, 0.0, 0.0, 0.0, 0.0, 0.0, 0.0, 0.0, 0.0, 0.0, 0.0, 0.0, 0.0, 0.0, 0.0, 0.0, 0.0, 0.0, 0.0, 0.0, 0.0, 0.0, 0.0, 0.0, 0.0, 0.0, 0.0, 0.0, 0.0, 0.0, 0.0, 0.0, 0.0, 0.0, 0.0, 0.0, 0.0, 0.0, 0.0, 0.0, 0.0, 0.0, 0.0, 0.0, 0.0, 0.0, 0.0, 0.0, 0.0, 0.0, 0.0, 0.0, 0.0, 0.0, 0.0, 0.0, 0.0, 0.0, 0.0, 0.0, 0.0, 0.0, 0.0, 0.0, 0.0, 0.0, 0.0, 0.0, 0.0, 0.0, 0.0, 0.0, 0.0, 0.0, 0.0, 0.0, 0.0, 0.0, 0.0, 0.0, 0.0, 0.0, 0.0, 0.0, 0.0, 0.0, 0.0, 0.0, 0.0, 0.0, 0.0, 0.0, 0.0, 0.0, 0.0, 0.0, 0.0, 0.0, 0.0, 0.0, 0.0, 0.0, 0.0, 0.0, 0.0, 0.0, 0.0, 0.0, 0.0, 0.0, 0.0, 0.0, 0.0, 0.0, 0.0, 0.0, 0.0, 0.0, 0.0, 0.0, 0.0, 0.0, 0.0, 0.0, 0.0, 0.0, 0.0, 0.0, 0.0, 0.0, 0.0, 0.0, 0.0, 0.0, 0.0, 0.0, 0.0, 0.0, 0.0, 0.0, 0.0, 0.0, 0.0, 0.0, 0.0, 0.0, 0.0, 0.0, 0.0, 0.0, 0.0, 0.0, 0.0, 0.0, 0.0, 0.0, 0.0, 0.0, 0.0, 0.0, 0.0, 0.0, 0.0, 0.0, 0.0, 0.0, 0.0, 0.0, 0.0, 0.0, 0.0, 0.0, 0.0, 0.0, 0.0, 0.0, 0.0, 0.0, 0.0, 0.0, 0.0, 0.0, 0.0, 0.0, 0.0, 0.0, 0.0, 0.0, 0.0, 0.0, 0.0, 0.0, 0.0, 0.0, 0.0, 0.0, 0.0, 0.0, 0.0, 0.0, 0.0, 0.0, 0.0, 0.0, 0.0, 0.0, 0.0, 0.0, 0.0, 0.0, 0.0, 0.0, 0.0, 0.0, 0.0, 0.0, 0.0, 0.0, 0.0, 0.0, 0.0, 0.0, 0.0, 0.0, 0.0, 0.0, 0.0, 0.0, 0.0, 0.0, 0.0, 0.0, 0.0, 0.0, 0.0, 0.0, 0.0, 0.0, 0.0, 0.0, 0.0, 0.0, 0.0, 0.0, 0.0, 0.0, 0.0, 0.0, 0.0, 0.0, 0.0, 0.0, 0.0, 0.0, 0.0, 0.0, 0.0, 0.0, 0.0, 0.0, 0.0, 0.0, 0.0, 0.0, 0.0, 0.0, 0.0, 0.0, 0.0, 0.0, 0.0, 0.0, 0.0, 0.0, 0.0, 0.0, 0.0, 0.0, 0.0, 0.0, 0.0, 0.0, 0.0, 0.0, 0.0, 0.0, 0.0, 0.0, 0.0, 0.0, 0.0, 0.0, 0.0, 0.0, 0.0, 0.0, 0.0, 0.0, 0.0, 0.0, 0.0, 0.0, 0.0, 0.0, 0.0, 0.0, 0.0, 0.0, 0.0, 0.0, 0.0, 0.0, 0.0, 0.0, 0.0, 0.0, 0.0, 0.0, 0.0, 0.0, 0.0, 0.0, 0.0, 0.0, 0.0, 0.0, 0.0, 0.0, 0.0, 0.0, 0.0, 0.0, 0.0, 0.0, 0.0, 0.0, 0.0, 0.0, 0.0, 0.0, 0.0, 0.0, 0.0, 0.0, 0.0, 0.0, 0.0, 0.0, 0.0, 0.0, 0.0, 0.0, 0.0, 0.0, 0.0, 0.0, 0.0, 0.0, 0.0, 0.0, 0.0, 0.0, 0.0, 0.0, 0.0, 0.0, 0.0, 0.0, 0.0, 0.0, 0.0, 0.0, 0.0, 0.0, 0.0, 0.0, 0.0, 0.0, 0.0, 0.0, 0.0, 0.0, 0.0, 0.0, 0.0, 0.0, 0.0, 0.0, 0.0, 0.0, 0.0, 0.0, 0.0, 0.0, 0.0, 0.0, 0.0, 0.0, 0.0, 0.0, 0.0, 0.0, 0.0, 0.0, 0.0, 0.0, 0.0, 0.0, 0.0, 0.0, 0.0, 0.0, 0.0, 0.0, 0.0, 0.0, 0.0, 0.0, 0.0, 0.0, 0.0, 0.0, 0.0, 0.0, 0.0, 0.0, 0.0, 0.0, 0.0, 0.0, 0.0, 0.0, 0.0, 0.0, 0.0, 0.0, 0.0, 0.0, 0.0, 0.0, 0.0, 0.0, 0.0, 0.0, 0.0, 0.0, 0.0, 0.0, 0.0, 0.0, 0.0, 0.0, 0.0, 0.0, 0.0, 0.0, 0.0, 0.0, 0.0, 0.0, 0.0, 0.0, 0.0, 0.0, 0.0, 0.0, 0.0, 0.0, 0.0, 0.0, 0.0, 0.0, 0.0, 0.0, 0.0, 0.0, 0.0, 0.0, 0.0, 0.0, 0.0, 0.0, 0.0, 0.0, 0.0, 0.0, 0.0, 0.0, 0.0, 0.0, 0.0, 0.0, 0.0, 0.0, 0.0, 0.0, 0.0, 0.0, 0.0, 0.0, 0.0, 0.0, 0.0, 0.0, 0.0, 0.0, 0.0, 0.0, 0.0, 0.0, 0.0, 0.0, 0.0, 0.0, 0.0, 0.0, 0.0, 0.0, 0.0, 0.0, 0.0, 0.0, 0.0, 0.0, 0.0, 0.0, 0.0, 0.0, 0.0, 0.0, 0.0, 0.0, 0.0, 0.0, 0.0, 0.0, 0.0, 0.0, 0.0, 0.0, 0.0, 0.0, 0.0, 0.0, 0.0, 0.0, 0.0, 0.0, 0.0, 0.0, 0.0, 0.0, 0.0, 0.0, 0.0, 0.0, 0.0, 0.0, 0.0, 0.0, 0.0, 0.0, 0.0, 0.0, 0.0, 0.0, 0.0, 0.0, 0.0, 0.0, 0.0, 0.0, 0.0, 0.0, 0.0, 0.0, 0.0, 0.0, 0.0, 0.0, 0.0, 0.0, 0.0, 0.0, 0.0, 0.0, 0.0, 0.0, 0.0, 0.0, 0.0, 0.0, 0.0, 0.0, 0.0, 0.0, 0.0, 0.0, 0.0, 0.0, 0.0, 0.0, 0.0, 0.0, 0.0, 0.0, 0.0, 0.0, 0.0, 0.0, 0.0, 0.0, 0.0, 0.0, 0.0, 0.0, 0.0, 0.0, 0.0, 0.0, 0.0, 0.0, 0.0, 0.0, 0.0, 0.0, 0.0, 0.0, 0.0, 0.0, 0.0, 0.0, 0.0, 0.0, 0.0, 0.0, 0.0, 0.0, 0.0, 0.0, 0.0, 0.0, 0.0, 0.0, 0.0, 0.0, 0.0, 0.0, 0.0, 0.0, 0.0, 0.0, 0.0, 0.0, 0.0, 0.0, 0.0, 0.0, 0.0, 0.0, 0.0, 0.0, 0.0, 0.0, 0.0, 0.0, 0.0, 0.0, 0.0, 0.0, 0.0, 0.0, 0.0, 0.0, 0.0, 0.0, 0.0, 0.0, 0.0, 0.0, 0.0, 0.0, 0.0, 0.0, 0.0, 0.0, 0.0, 0.0, 0.0, 0.0, 0.0, 0.0, 0.0, 0.0, 0.0, 0.0, 0.0, 0.0, 0.0, 0.0, 0.0, 0.0, 0.0, 0.0, 0.0, 0.0, 0.0, 0.0, 0.0, 0.0, 0.0, 0.0, 0.0, 0.0, 0.0, 0.0, 0.0, 0.0, 0.0, 0.0, 0.0, 0.0, 0.0, 0.0, 0.0, 0.0, 0.0, 0.0, 0.0, 0.0, 0.0, 0.0, 0.0, 0.0, 0.0, 0.0, 0.0, 0.0, 0.0, 0.0, 0.0, 0.0, 0.0, 0.0, 0.0, 0.0, 0.0, 0.0, 0.0, 0.0, 0.0, 0.0, 0.0, 0.0, 0.0, 0.0, 0.0, 0.0, 0.0, 0.0, 0.0, 0.0, 0.0, 0.0, 0.0, 0.0, 0.0, 0.0, 0.0, 0.0, 0.0, 0.0, 0.0, 0.0, 0.0, 0.0, 0.0, 0.0, 0.0, 0.0, 0.0, 0.0, 0.0, 0.0, 0.0, 0.0, 0.0, 0.0, 0.0, 0.0, 0.0, 0.0, 0.0, 0.0, 0.0, 0.0, 0.0, 0.0, 0.0, 0.0, 0.0, 0.0, 0.0, 0.0, 0.0, 0.0, 0.0, 0.0, 0.0, 0.0, 0.0, 0.0, 0.0, 0.0, 0.0, 0.0, 0.0, 0.0, 0.0, 0.0, 0.0, 0.0, 0.0, 0.0, 0.0, 0.0, 0.0, 0.0, 0.0, 0.0, 0.0, 0.0, 0.0, 0.0, 0.0, 0.0, 0.0, 0.0, 0.0, 0.0, 0.0, 0.0, 0.0, 0.0, 0.0, 0.0, 0.0, 0.0, 0.0, 0.0, 0.0, 0.0, 0.0, 0.0, 0.0, 0.0, 0.0, 0.0, 0.0, 0.0, 0.0, 0.0, 0.0, 0.0, 0.0, 0.0, 0.0, 0.0, 0.0, 0.0, 0.0, 0.0, 0.0, 0.0, 0.0, 0.0, 0.0, 0.0, 0.0, 0.0, 0.0, 0.0, 0.0, 0.0, 0.0, 0.0, 0.0, 0.0, 0.0, 0.0, 0.0, 0.0, 0.0, 0.0, 0.0, 0.0, 0.0, 0.0, 0.0, 0.0, 0.0, 0.0, 0.0, 0.0, 0.0, 0.0, 0.0, 0.0, 0.0, 0.0, 0.0, 0.0, 0.0, 0.0, 0.0, 0.0, 0.0, 0.0, 0.0, 0.0, 0.0, 0.0, 0.0, 0.0, 0.0, 0.0, 0.0, 0.0, 0.0, 0.0, 0.0, 0.0, 0.0, 0.0, 0.0, 0.0, 0.0, 0.0, 0.0, 0.0, 0.0, 0.0, 0.0, 0.0, 0.0, 0.0, 0.0, 0.0, 0.0, 0.0, 0.0, 0.0, 0.0, 0.0, 0.0, 0.0, 0.0, 0.0, 0.0, 0.0, 0.0, 0.0, 0.0, 0.0, 0.0, 0.0, 0.0, 0.0, 0.0, 0.0, 0.0, 0.0, 0.0, 0.0, 0.0, 0.0, 0.0, 0.0, 0.0, 0.0, 0.0, 0.0, 0.0, 0.0, 0.0, 0.0, 0.0, 0.0, 0.0, 0.0, 0.0, 0.0, 0.0, 0.0, 0.0, 0.0, 0.0, 0.0, 0.0, 0.0, 0.0, 0.0, 0.0, 0.0, 0.0, 0.0, 0.0, 0.0, 0.0, 0.0, 0.0, 0.0, 0.0, 0.0, 0.0, 0.0, 0.0, 0.0, 0.0, 0.0, 0.0, 0.0, 0.0, 0.0, 0.0, 0.0, 0.0, 0.0, 0.0, 0.0, 0.0, 0.0, 0.0, 0.0, 0.0, 0.0, 0.0, 0.0, 0.0, 0.0, 0.0, 0.0, 0.0, 0.0, 0.0, 0.0, 0.0, 0.0, 0.0, 0.0, 0.0, 0.0, 0.0, 0.0, 0.0, 0.0, 0.0, 0.0, 0.0, 0.0, 0.0, 0.0, 0.0, 0.0, 0.0, 0.0, 0.0, 0.0, 0.0, 0.0, 0.0, 0.0, 0.0, 0.0, 0.0, 0.0, 0.0, 0.0, 0.0, 0.0, 0.0, 0.0, 0.0, 0.0, 0.0, 0.0, 0.0, 0.0, 0.0, 0.0, 0.0, 0.0, 0.0, 0.0, 0.0, 0.0, 0.0, 0.0, 0.0, 0.0, 0.0, 0.0, 0.0, 0.0, 0.0, 0.0, 0.0, 0.0, 0.0, 0.0, 0.0, 0.0, 0.0, 0.0, 0.0, 0.0, 0.0, 0.0, 0.0, 0.0, 0.0, 0.0, 0.0, 0.0, 0.0, 0.0, 0.0, 0.0, 0.0, 0.0, 0.0, 0.0, 0.0, 0.0, 0.0, 0.0, 0.0, 0.0, 0.0, 0.0, 0.0, 0.0, 0.0, 0.0, 0.0, 0.0, 0.0, 0.0, 0.0, 0.0, 0.0, 0.0, 0.0, 0.0, 0.0, 0.0, 0.0, 0.0, 0.0, 0.0, 0.0, 0.0, 0.0, 0.0, 0.0, 0.0, 0.0, 0.0, 0.0, 0.0, 0.0, 0.0, 0.0, 0.0, 0.0, 0.0, 0.0, 0.0, 0.0, 0.0, 0.0, 0.0, 0.0, 0.0, 0.0, 0.0, 0.0, 0.0, 0.0, 0.0, 0.0, 0.0, 0.0, 0.0, 0.0, 0.0, 0.0, 0.0, 0.0, 0.0, 0.0, 0.0, 0.0, 0.0, 0.0, 0.0, 0.0, 0.0, 0.0, 0.0, 0.0, 0.0, 0.0, 0.0, 0.0, 0.0, 0.0, 0.0, 0.0, 0.0, 0.0, 0.0, 0.0, 0.0, 0.0, 0.0, 0.0, 0.0, 0.0, 0.0, 0.0, 0.0, 0.0, 0.0, 0.0, 0.0, 0.0, 0.0, 0.0, 0.0, 0.0, 0.0, 0.0, 0.0, 0.0, 0.0, 0.0, 0.0, 0.0, 0.0, 0.0, 0.0, 0.0, 0.0, 0.0, 0.0, 0.0, 0.0, 0.0, 0.0, 0.0, 0.0, 0.0, 0.0, 0.0, 0.0, 0.0, 0.0, 0.0, 0.0, 0.0, 0.0, 0.0, 0.0, 0.0, 0.0, 0.0])
me_circle.materials.append(mat_lastcup)
me_circle.use_remesh_preserve_volume = False
me_circle.use_remesh_preserve_attributes = False
me_circle.use_mirror_vertex_groups = False
me_circle.update()

# ---- objects
ob_circle = bpy.data.objects.new('Circle', me_circle)
ob_lamp = bpy.data.objects.new('Lamp', light_lamp)
ob_camera = bpy.data.objects.new('Camera', cam_camera)

# ---- transforms, parenting, visibility, modifiers, constraints
ob_circle.location = (0.0, 0.0, 0.0)
ob_circle.lineart.crease_threshold = 0.0
ob_lamp.location = (4.076, 1.005, 5.904)
ob_lamp.rotation_euler = (0.6503, 0.05522, 1.866)
ob_lamp.lock_rotations_4d = False
ob_lamp.empty_display_type = 'ARROWS'
ob_lamp.color = (0.0, 0.0, 0.0, 0.0)
ob_lamp.lineart.crease_threshold = 0.0
ob_camera.location = (7.481, -6.508, 5.344)
ob_camera.rotation_euler = (1.109, 0.01082, 0.8149)
ob_camera.lock_rotations_4d = False
ob_camera.empty_display_type = 'ARROWS'
ob_camera.color = (0.0, 0.0, 0.0, 0.0)
ob_camera.display_type = 'WIRE'
ob_camera.lineart.crease_threshold = 0.0

# ---- collection membership
col_collection_1.objects.link(ob_circle)
col_collection_1.objects.link(ob_lamp)
col_collection_1.objects.link(ob_camera)

# ---- scene / render settings (as saved in the file)
scene.camera = ob_camera
scene.frame_start = 1; scene.frame_end = 250; scene.frame_set(1)
scene.render.engine = 'BLENDER_EEVEE_NEXT'
scene.render.image_settings.compression = 90
scene.render.resolution_percentage = 50
scene.render.dither_intensity = 0.0
scene.cycles.use_denoising = False
scene.cycles.samples = 10
scene.cycles.sampling_pattern = 'TABULATED_SOBOL'
scene.cycles.light_sampling_threshold = 0.0
scene.cycles.use_adaptive_sampling = False
scene.cycles.use_light_tree = False
scene.cycles.blur_glossy = 0.0
scene.cycles.volume_bounces = 1
scene.cycles.pixel_filter_type = 'GAUSSIAN'
scene.cycles.sample_clamp_indirect = 0.0
scene.view_settings.view_transform = 'Standard'
bpy.context.view_layer.update()

